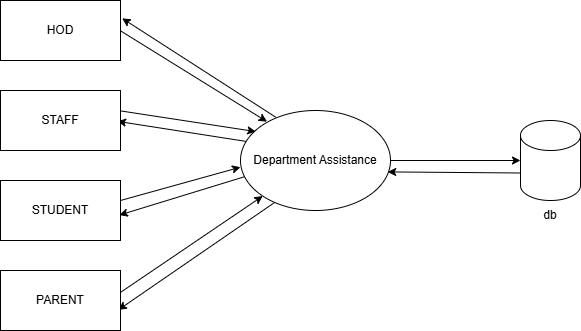

The diagram above was exported from draw.io. Its source (the exported page's mxGraphModel, read from the mxfile embedded in the PNG):
<mxGraphModel dx="902" dy="495" grid="1" gridSize="10" guides="1" tooltips="1" connect="1" arrows="1" fold="1" page="1" pageScale="1" pageWidth="850" pageHeight="1100" math="0" shadow="0">
  <root>
    <mxCell id="0" />
    <mxCell id="1" parent="0" />
    <mxCell id="pT3ZoI7q9fd-7Vmk7rHl-12" edge="1" parent="1" source="pT3ZoI7q9fd-7Vmk7rHl-1" style="rounded=0;orthogonalLoop=1;jettySize=auto;html=1;entryX=1.014;entryY=0.297;entryDx=0;entryDy=0;entryPerimeter=0;exitX=0.235;exitY=0.067;exitDx=0;exitDy=0;exitPerimeter=0;" target="pT3ZoI7q9fd-7Vmk7rHl-4">
      <mxGeometry relative="1" as="geometry">
        <mxPoint x="391.9942087567189" y="239.99652535099312" as="sourcePoint" />
        <mxPoint x="240" y="139.78000000000003" as="targetPoint" />
      </mxGeometry>
    </mxCell>
    <mxCell id="pT3ZoI7q9fd-7Vmk7rHl-14" edge="1" parent="1" source="pT3ZoI7q9fd-7Vmk7rHl-1" style="rounded=0;orthogonalLoop=1;jettySize=auto;html=1;entryX=0.975;entryY=0.514;entryDx=0;entryDy=0;entryPerimeter=0;exitX=0.041;exitY=0.31;exitDx=0;exitDy=0;exitPerimeter=0;" target="pT3ZoI7q9fd-7Vmk7rHl-5">
      <mxGeometry relative="1" as="geometry">
        <mxPoint x="350.20094584682806" y="256.3423445401871" as="sourcePoint" />
        <mxPoint x="230" y="250.0000000000001" as="targetPoint" />
      </mxGeometry>
    </mxCell>
    <mxCell id="pT3ZoI7q9fd-7Vmk7rHl-16" edge="1" parent="1" source="pT3ZoI7q9fd-7Vmk7rHl-1" style="rounded=0;orthogonalLoop=1;jettySize=auto;html=1;entryX=0.99;entryY=0.577;entryDx=0;entryDy=0;entryPerimeter=0;exitX=0.034;exitY=0.659;exitDx=0;exitDy=0;exitPerimeter=0;" target="pT3ZoI7q9fd-7Vmk7rHl-6">
      <mxGeometry relative="1" as="geometry">
        <mxPoint x="357.89042291991734" y="300.00392502458607" as="sourcePoint" />
        <mxPoint x="230" y="342.68" as="targetPoint" />
      </mxGeometry>
    </mxCell>
    <mxCell id="pT3ZoI7q9fd-7Vmk7rHl-18" edge="1" parent="1" source="pT3ZoI7q9fd-7Vmk7rHl-1" style="rounded=0;orthogonalLoop=1;jettySize=auto;html=1;entryX=0.982;entryY=0.657;entryDx=0;entryDy=0;exitX=0.242;exitY=0.905;exitDx=0;exitDy=0;exitPerimeter=0;entryPerimeter=0;" target="pT3ZoI7q9fd-7Vmk7rHl-7">
      <mxGeometry relative="1" as="geometry">
        <mxPoint x="393.80274959513235" y="339.99820862227745" as="sourcePoint" />
        <mxPoint x="250" y="443.46" as="targetPoint" />
      </mxGeometry>
    </mxCell>
    <mxCell id="pT3ZoI7q9fd-7Vmk7rHl-1" parent="1" style="ellipse;whiteSpace=wrap;html=1;" value="Department Assistance" vertex="1">
      <mxGeometry height="100" width="150" x="350" y="230" as="geometry" />
    </mxCell>
    <mxCell id="pT3ZoI7q9fd-7Vmk7rHl-20" edge="1" parent="1" source="pT3ZoI7q9fd-7Vmk7rHl-4" style="rounded=0;orthogonalLoop=1;jettySize=auto;html=1;exitX=0.982;exitY=0.483;exitDx=0;exitDy=0;exitPerimeter=0;entryX=0.177;entryY=0.112;entryDx=0;entryDy=0;entryPerimeter=0;" target="pT3ZoI7q9fd-7Vmk7rHl-1">
      <mxGeometry relative="1" as="geometry">
        <mxPoint x="260.00023342993507" y="180" as="sourcePoint" />
        <mxPoint x="396.58041736731013" y="249.6124578404644" as="targetPoint" />
      </mxGeometry>
    </mxCell>
    <mxCell id="pT3ZoI7q9fd-7Vmk7rHl-4" parent="1" style="rounded=0;whiteSpace=wrap;html=1;" value="HOD" vertex="1">
      <mxGeometry height="60" width="120" x="110" y="120" as="geometry" />
    </mxCell>
    <mxCell id="pT3ZoI7q9fd-7Vmk7rHl-13" edge="1" parent="1" style="rounded=0;orthogonalLoop=1;jettySize=auto;html=1;entryX=0.102;entryY=0.211;entryDx=0;entryDy=0;entryPerimeter=0;" target="pT3ZoI7q9fd-7Vmk7rHl-1">
      <mxGeometry relative="1" as="geometry">
        <mxPoint x="230" y="230.39325799770364" as="sourcePoint" />
        <mxPoint x="351.951850683095" y="249.6072964611156" as="targetPoint" />
      </mxGeometry>
    </mxCell>
    <mxCell id="pT3ZoI7q9fd-7Vmk7rHl-5" parent="1" style="rounded=0;whiteSpace=wrap;html=1;" value="STAFF" vertex="1">
      <mxGeometry height="60" width="120" x="110" y="210" as="geometry" />
    </mxCell>
    <mxCell id="pT3ZoI7q9fd-7Vmk7rHl-15" edge="1" parent="1" style="rounded=0;orthogonalLoop=1;jettySize=auto;html=1;entryX=0;entryY=0.5;entryDx=0;entryDy=0;">
      <mxGeometry relative="1" as="geometry">
        <mxPoint x="230" y="320.0033333333333" as="sourcePoint" />
        <mxPoint x="350" y="286.67" as="targetPoint" />
      </mxGeometry>
    </mxCell>
    <mxCell id="pT3ZoI7q9fd-7Vmk7rHl-6" parent="1" style="rounded=0;whiteSpace=wrap;html=1;" value="STUDENT" vertex="1">
      <mxGeometry height="60" width="120" x="110" y="300" as="geometry" />
    </mxCell>
    <mxCell id="pT3ZoI7q9fd-7Vmk7rHl-17" edge="1" parent="1" style="rounded=0;orthogonalLoop=1;jettySize=auto;html=1;exitX=1.004;exitY=0.403;exitDx=0;exitDy=0;exitPerimeter=0;" target="pT3ZoI7q9fd-7Vmk7rHl-1">
      <mxGeometry relative="1" as="geometry">
        <mxPoint x="220.00000000000003" y="418.67999999999995" as="sourcePoint" />
        <mxPoint x="366.9699999999999" y="320" as="targetPoint" />
      </mxGeometry>
    </mxCell>
    <mxCell id="pT3ZoI7q9fd-7Vmk7rHl-7" parent="1" style="rounded=0;whiteSpace=wrap;html=1;" value="PARENT" vertex="1">
      <mxGeometry height="60" width="120" x="110" y="390" as="geometry" />
    </mxCell>
    <mxCell id="pT3ZoI7q9fd-7Vmk7rHl-8" parent="1" style="shape=cylinder3;whiteSpace=wrap;html=1;boundedLbl=1;backgroundOutline=1;size=15;" value="" vertex="1">
      <mxGeometry height="80" width="60" x="630" y="240" as="geometry" />
    </mxCell>
    <mxCell id="pT3ZoI7q9fd-7Vmk7rHl-9" edge="1" parent="1" source="pT3ZoI7q9fd-7Vmk7rHl-1" style="endArrow=classic;html=1;rounded=0;exitX=1;exitY=0.5;exitDx=0;exitDy=0;" target="pT3ZoI7q9fd-7Vmk7rHl-8" value="">
      <mxGeometry height="50" relative="1" width="50" as="geometry">
        <mxPoint x="300" y="320" as="sourcePoint" />
        <mxPoint x="350" y="270" as="targetPoint" />
      </mxGeometry>
    </mxCell>
    <mxCell id="pT3ZoI7q9fd-7Vmk7rHl-10" edge="1" parent="1" source="pT3ZoI7q9fd-7Vmk7rHl-8" style="endArrow=classic;html=1;rounded=0;exitX=0;exitY=0;exitDx=0;exitDy=52.5;exitPerimeter=0;entryX=0.981;entryY=0.614;entryDx=0;entryDy=0;entryPerimeter=0;" target="pT3ZoI7q9fd-7Vmk7rHl-1" value="">
      <mxGeometry height="50" relative="1" width="50" as="geometry">
        <mxPoint x="500" y="340" as="sourcePoint" />
        <mxPoint x="490" y="293" as="targetPoint" />
      </mxGeometry>
    </mxCell>
    <mxCell id="pT3ZoI7q9fd-7Vmk7rHl-19" parent="1" style="text;html=1;whiteSpace=wrap;strokeColor=none;fillColor=none;align=center;verticalAlign=middle;rounded=0;" value="db" vertex="1">
      <mxGeometry height="30" width="60" x="630" y="320" as="geometry" />
    </mxCell>
  </root>
</mxGraphModel>